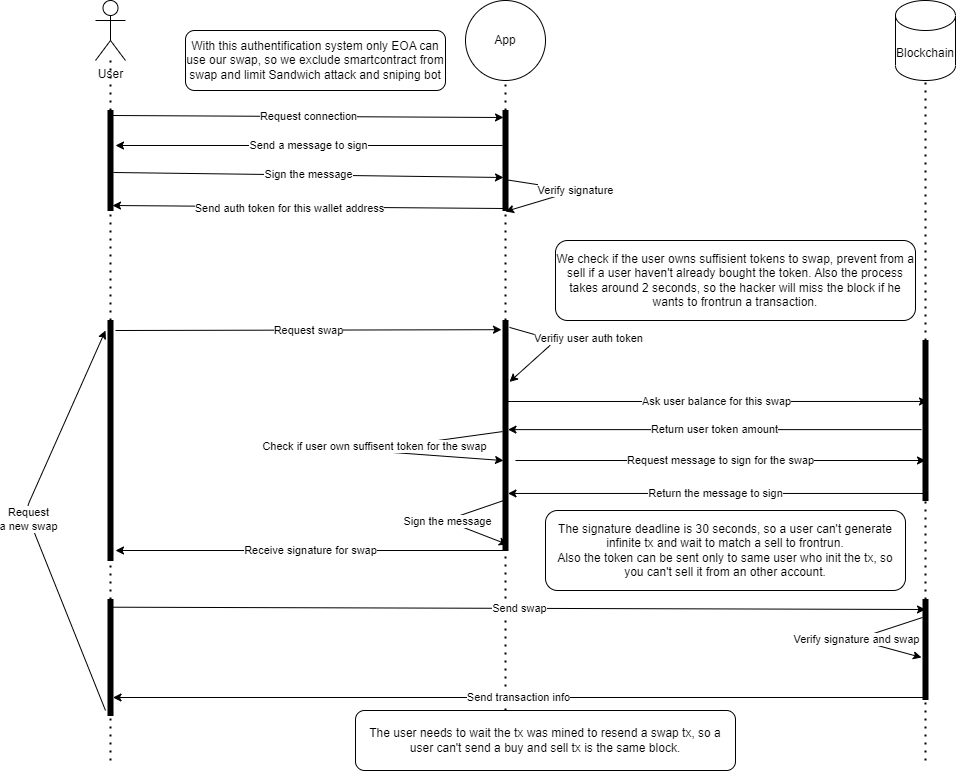

The diagram above was exported from draw.io. Its source (the exported page's mxGraphModel, read from the mxfile embedded in the PNG):
<mxGraphModel dx="1517" dy="498" grid="0" gridSize="10" guides="1" tooltips="1" connect="1" arrows="1" fold="1" page="1" pageScale="1" pageWidth="1169" pageHeight="827" math="0" shadow="0">
  <root>
    <mxCell id="0" />
    <mxCell id="1" parent="0" />
    <mxCell id="2" value="User" style="shape=umlActor;verticalLabelPosition=bottom;verticalAlign=top;html=1;outlineConnect=0;" parent="1" vertex="1">
      <mxGeometry x="110" y="40" width="30" height="60" as="geometry" />
    </mxCell>
    <mxCell id="7" value="" style="endArrow=none;dashed=1;html=1;dashPattern=1 3;strokeWidth=2;startArrow=none;" parent="1" source="12" target="2" edge="1">
      <mxGeometry width="50" height="50" relative="1" as="geometry">
        <mxPoint x="125" y="800" as="sourcePoint" />
        <mxPoint x="120" y="130" as="targetPoint" />
      </mxGeometry>
    </mxCell>
    <mxCell id="8" value="App" style="ellipse;whiteSpace=wrap;html=1;aspect=fixed;" parent="1" vertex="1">
      <mxGeometry x="480" y="40" width="80" height="80" as="geometry" />
    </mxCell>
    <mxCell id="9" value="Blockchain" style="shape=cylinder3;whiteSpace=wrap;html=1;boundedLbl=1;backgroundOutline=1;size=15;" parent="1" vertex="1">
      <mxGeometry x="910" y="40" width="60" height="80" as="geometry" />
    </mxCell>
    <mxCell id="10" value="" style="endArrow=none;dashed=1;html=1;dashPattern=1 3;strokeWidth=2;entryX=0.5;entryY=1;entryDx=0;entryDy=0;startArrow=none;" parent="1" source="14" target="8" edge="1">
      <mxGeometry width="50" height="50" relative="1" as="geometry">
        <mxPoint x="520" y="790" as="sourcePoint" />
        <mxPoint x="177" y="140" as="targetPoint" />
      </mxGeometry>
    </mxCell>
    <mxCell id="11" value="" style="endArrow=none;dashed=1;html=1;dashPattern=1 3;strokeWidth=2;entryX=0.5;entryY=1;entryDx=0;entryDy=0;entryPerimeter=0;startArrow=none;" parent="1" source="28" target="9" edge="1">
      <mxGeometry width="50" height="50" relative="1" as="geometry">
        <mxPoint x="940" y="800" as="sourcePoint" />
        <mxPoint x="530" y="130" as="targetPoint" />
      </mxGeometry>
    </mxCell>
    <mxCell id="13" value="" style="endArrow=none;dashed=1;html=1;dashPattern=1 3;strokeWidth=2;startArrow=none;" parent="1" source="24" target="12" edge="1">
      <mxGeometry width="50" height="50" relative="1" as="geometry">
        <mxPoint x="125" y="800" as="sourcePoint" />
        <mxPoint x="125" y="100" as="targetPoint" />
      </mxGeometry>
    </mxCell>
    <mxCell id="12" value="" style="html=1;points=[];perimeter=orthogonalPerimeter;fillColor=strokeColor;" parent="1" vertex="1">
      <mxGeometry x="122.5" y="150" width="5" height="100" as="geometry" />
    </mxCell>
    <mxCell id="15" value="" style="endArrow=none;dashed=1;html=1;dashPattern=1 3;strokeWidth=2;entryX=0.5;entryY=1;entryDx=0;entryDy=0;startArrow=none;" parent="1" source="26" target="14" edge="1">
      <mxGeometry width="50" height="50" relative="1" as="geometry">
        <mxPoint x="520" y="790" as="sourcePoint" />
        <mxPoint x="520" y="120" as="targetPoint" />
      </mxGeometry>
    </mxCell>
    <mxCell id="14" value="" style="html=1;points=[];perimeter=orthogonalPerimeter;fillColor=strokeColor;" parent="1" vertex="1">
      <mxGeometry x="517.5" y="150" width="5" height="100" as="geometry" />
    </mxCell>
    <mxCell id="16" value="Request connection" style="endArrow=classic;html=1;exitX=0.9;exitY=0.05;exitDx=0;exitDy=0;exitPerimeter=0;entryX=0.1;entryY=0.07;entryDx=0;entryDy=0;entryPerimeter=0;" parent="1" source="12" target="14" edge="1">
      <mxGeometry width="50" height="50" relative="1" as="geometry">
        <mxPoint x="850" y="340" as="sourcePoint" />
        <mxPoint x="900" y="290" as="targetPoint" />
      </mxGeometry>
    </mxCell>
    <mxCell id="17" value="Send a message to sign" style="endArrow=classic;html=1;exitX=-0.1;exitY=0.35;exitDx=0;exitDy=0;exitPerimeter=0;" parent="1" source="14" edge="1">
      <mxGeometry width="50" height="50" relative="1" as="geometry">
        <mxPoint x="850" y="370" as="sourcePoint" />
        <mxPoint x="130" y="185" as="targetPoint" />
      </mxGeometry>
    </mxCell>
    <mxCell id="18" value="Sign the message" style="endArrow=classic;html=1;exitX=1.1;exitY=0.62;exitDx=0;exitDy=0;exitPerimeter=0;entryX=0.1;entryY=0.67;entryDx=0;entryDy=0;entryPerimeter=0;" parent="1" source="12" target="14" edge="1">
      <mxGeometry width="50" height="50" relative="1" as="geometry">
        <mxPoint x="137" y="165" as="sourcePoint" />
        <mxPoint x="510" y="210" as="targetPoint" />
        <Array as="points" />
      </mxGeometry>
    </mxCell>
    <mxCell id="19" value="" style="endArrow=classic;html=1;exitX=0.3;exitY=0.98;exitDx=0;exitDy=0;exitPerimeter=0;entryX=0.9;entryY=0.95;entryDx=0;entryDy=0;entryPerimeter=0;" parent="1" source="14" target="12" edge="1">
      <mxGeometry width="50" height="50" relative="1" as="geometry">
        <mxPoint x="850" y="380" as="sourcePoint" />
        <mxPoint x="900" y="330" as="targetPoint" />
      </mxGeometry>
    </mxCell>
    <mxCell id="22" value="Send auth token for this wallet address" style="edgeLabel;html=1;align=center;verticalAlign=middle;resizable=0;points=[];" parent="19" vertex="1" connectable="0">
      <mxGeometry x="0.0969" y="1" relative="1" as="geometry">
        <mxPoint as="offset" />
      </mxGeometry>
    </mxCell>
    <mxCell id="23" value="With this authentification system only EOA can use our swap, so we exclude smartcontract from swap and limit Sandwich attack and sniping bot" style="rounded=1;whiteSpace=wrap;html=1;" parent="1" vertex="1">
      <mxGeometry x="200" y="70" width="260" height="60" as="geometry" />
    </mxCell>
    <mxCell id="25" value="" style="endArrow=none;dashed=1;html=1;dashPattern=1 3;strokeWidth=2;startArrow=none;" parent="1" source="50" target="24" edge="1">
      <mxGeometry width="50" height="50" relative="1" as="geometry">
        <mxPoint x="125" y="800" as="sourcePoint" />
        <mxPoint x="125" y="250" as="targetPoint" />
      </mxGeometry>
    </mxCell>
    <mxCell id="24" value="" style="html=1;points=[];perimeter=orthogonalPerimeter;fillColor=strokeColor;" parent="1" vertex="1">
      <mxGeometry x="122.5" y="360" width="5" height="240" as="geometry" />
    </mxCell>
    <mxCell id="27" value="" style="endArrow=none;dashed=1;html=1;dashPattern=1 3;strokeWidth=2;entryX=0.5;entryY=1;entryDx=0;entryDy=0;" parent="1" target="26" edge="1">
      <mxGeometry width="50" height="50" relative="1" as="geometry">
        <mxPoint x="520" y="790" as="sourcePoint" />
        <mxPoint x="520" y="250" as="targetPoint" />
      </mxGeometry>
    </mxCell>
    <mxCell id="26" value="" style="html=1;points=[];perimeter=orthogonalPerimeter;fillColor=strokeColor;" parent="1" vertex="1">
      <mxGeometry x="517.5" y="360" width="5" height="230" as="geometry" />
    </mxCell>
    <mxCell id="29" value="" style="endArrow=none;dashed=1;html=1;dashPattern=1 3;strokeWidth=2;entryX=0.5;entryY=1;entryDx=0;entryDy=0;entryPerimeter=0;startArrow=none;" parent="1" source="48" target="28" edge="1">
      <mxGeometry width="50" height="50" relative="1" as="geometry">
        <mxPoint x="940" y="800" as="sourcePoint" />
        <mxPoint x="940" y="120" as="targetPoint" />
      </mxGeometry>
    </mxCell>
    <mxCell id="28" value="" style="html=1;points=[];perimeter=orthogonalPerimeter;fillColor=strokeColor;" parent="1" vertex="1">
      <mxGeometry x="937.5" y="380" width="5" height="160" as="geometry" />
    </mxCell>
    <mxCell id="33" value="Verify signature" style="endArrow=classic;html=1;exitX=0.3;exitY=0.69;exitDx=0;exitDy=0;exitPerimeter=0;entryX=0.5;entryY=1.01;entryDx=0;entryDy=0;entryPerimeter=0;" parent="1" source="14" target="14" edge="1">
      <mxGeometry width="50" height="50" relative="1" as="geometry">
        <mxPoint x="850" y="460" as="sourcePoint" />
        <mxPoint x="900" y="410" as="targetPoint" />
        <Array as="points">
          <mxPoint x="590" y="230" />
        </Array>
      </mxGeometry>
    </mxCell>
    <mxCell id="34" value="Verifiy user auth token" style="endArrow=classic;html=1;exitX=1.3;exitY=0.03;exitDx=0;exitDy=0;exitPerimeter=0;entryX=1.3;entryY=0.267;entryDx=0;entryDy=0;entryPerimeter=0;" parent="1" source="26" target="26" edge="1">
      <mxGeometry x="-0.0166" y="30" width="50" height="50" relative="1" as="geometry">
        <mxPoint x="850" y="460" as="sourcePoint" />
        <mxPoint x="900" y="410" as="targetPoint" />
        <Array as="points">
          <mxPoint x="570" y="380" />
        </Array>
        <mxPoint x="18" y="-28" as="offset" />
      </mxGeometry>
    </mxCell>
    <mxCell id="35" value="Request swap" style="endArrow=classic;html=1;entryX=-0.3;entryY=0.04;entryDx=0;entryDy=0;entryPerimeter=0;" parent="1" target="26" edge="1">
      <mxGeometry width="50" height="50" relative="1" as="geometry">
        <mxPoint x="130" y="370" as="sourcePoint" />
        <mxPoint x="900" y="410" as="targetPoint" />
      </mxGeometry>
    </mxCell>
    <mxCell id="36" value="" style="endArrow=classic;html=1;entryX=0.1;entryY=0.609;entryDx=0;entryDy=0;entryPerimeter=0;exitX=-0.1;exitY=0.483;exitDx=0;exitDy=0;exitPerimeter=0;" parent="1" source="26" target="26" edge="1">
      <mxGeometry width="50" height="50" relative="1" as="geometry">
        <mxPoint x="850" y="460" as="sourcePoint" />
        <mxPoint x="900" y="410" as="targetPoint" />
        <Array as="points">
          <mxPoint x="380" y="490" />
        </Array>
      </mxGeometry>
    </mxCell>
    <mxCell id="37" value="Check if user own suffisent token for the swap" style="edgeLabel;html=1;align=center;verticalAlign=middle;resizable=0;points=[];" parent="36" vertex="1" connectable="0">
      <mxGeometry x="-0.059" y="-3" relative="1" as="geometry">
        <mxPoint x="1" as="offset" />
      </mxGeometry>
    </mxCell>
    <mxCell id="42" value="Return user token amount" style="endArrow=classic;html=1;exitX=-0.3;exitY=0.557;exitDx=0;exitDy=0;exitPerimeter=0;" parent="1" source="28" target="26" edge="1">
      <mxGeometry width="50" height="50" relative="1" as="geometry">
        <mxPoint x="850" y="460" as="sourcePoint" />
        <mxPoint x="900" y="410" as="targetPoint" />
      </mxGeometry>
    </mxCell>
    <mxCell id="43" value="Request message to sign for the swap" style="endArrow=classic;html=1;" parent="1" edge="1">
      <mxGeometry width="50" height="50" relative="1" as="geometry">
        <mxPoint x="530" y="500" as="sourcePoint" />
        <mxPoint x="940" y="500" as="targetPoint" />
      </mxGeometry>
    </mxCell>
    <mxCell id="44" value="Return the message to sign" style="endArrow=classic;html=1;exitX=0.1;exitY=0.956;exitDx=0;exitDy=0;exitPerimeter=0;" parent="1" source="28" target="26" edge="1">
      <mxGeometry width="50" height="50" relative="1" as="geometry">
        <mxPoint x="850" y="460" as="sourcePoint" />
        <mxPoint x="900" y="410" as="targetPoint" />
      </mxGeometry>
    </mxCell>
    <mxCell id="46" value="Sign the message" style="endArrow=classic;html=1;exitX=0.1;exitY=0.783;exitDx=0;exitDy=0;exitPerimeter=0;entryX=0.9;entryY=0.974;entryDx=0;entryDy=0;entryPerimeter=0;" parent="1" source="26" target="26" edge="1">
      <mxGeometry width="50" height="50" relative="1" as="geometry">
        <mxPoint x="850" y="460" as="sourcePoint" />
        <mxPoint x="900" y="410" as="targetPoint" />
        <Array as="points">
          <mxPoint x="460" y="560" />
        </Array>
      </mxGeometry>
    </mxCell>
    <mxCell id="47" value="Receive signature for swap" style="endArrow=classic;html=1;exitX=0.5;exitY=1;exitDx=0;exitDy=0;exitPerimeter=0;" parent="1" source="26" edge="1">
      <mxGeometry width="50" height="50" relative="1" as="geometry">
        <mxPoint x="850" y="460" as="sourcePoint" />
        <mxPoint x="130" y="590" as="targetPoint" />
        <mxPoint as="offset" />
      </mxGeometry>
    </mxCell>
    <mxCell id="49" value="" style="endArrow=none;dashed=1;html=1;dashPattern=1 3;strokeWidth=2;entryX=0.5;entryY=1;entryDx=0;entryDy=0;entryPerimeter=0;" parent="1" target="48" edge="1">
      <mxGeometry width="50" height="50" relative="1" as="geometry">
        <mxPoint x="940" y="800" as="sourcePoint" />
        <mxPoint x="940" y="540" as="targetPoint" />
      </mxGeometry>
    </mxCell>
    <mxCell id="48" value="" style="html=1;points=[];perimeter=orthogonalPerimeter;fillColor=strokeColor;" parent="1" vertex="1">
      <mxGeometry x="937.5" y="639" width="5" height="100" as="geometry" />
    </mxCell>
    <mxCell id="51" value="" style="endArrow=none;dashed=1;html=1;dashPattern=1 3;strokeWidth=2;" parent="1" target="50" edge="1">
      <mxGeometry width="50" height="50" relative="1" as="geometry">
        <mxPoint x="125" y="800" as="sourcePoint" />
        <mxPoint x="125" y="600" as="targetPoint" />
      </mxGeometry>
    </mxCell>
    <mxCell id="50" value="" style="html=1;points=[];perimeter=orthogonalPerimeter;fillColor=strokeColor;" parent="1" vertex="1">
      <mxGeometry x="122.5" y="639" width="5" height="116" as="geometry" />
    </mxCell>
    <mxCell id="52" value="Send swap" style="endArrow=classic;html=1;exitX=0.9;exitY=0.07;exitDx=0;exitDy=0;exitPerimeter=0;" parent="1" edge="1">
      <mxGeometry width="50" height="50" relative="1" as="geometry">
        <mxPoint x="127" y="646.7" as="sourcePoint" />
        <mxPoint x="940" y="649" as="targetPoint" />
      </mxGeometry>
    </mxCell>
    <mxCell id="53" value="Verify signature and swap" style="endArrow=classic;html=1;entryX=-0.3;entryY=0.58;entryDx=0;entryDy=0;entryPerimeter=0;exitX=-0.1;exitY=0.18;exitDx=0;exitDy=0;exitPerimeter=0;" parent="1" source="48" target="48" edge="1">
      <mxGeometry width="50" height="50" relative="1" as="geometry">
        <mxPoint x="850" y="479" as="sourcePoint" />
        <mxPoint x="900" y="429" as="targetPoint" />
        <Array as="points">
          <mxPoint x="870" y="679" />
        </Array>
      </mxGeometry>
    </mxCell>
    <mxCell id="54" value="Send transaction info" style="endArrow=classic;html=1;exitX=0.3;exitY=0.98;exitDx=0;exitDy=0;exitPerimeter=0;" parent="1" source="48" edge="1">
      <mxGeometry width="50" height="50" relative="1" as="geometry">
        <mxPoint x="850" y="479" as="sourcePoint" />
        <mxPoint x="127.5" y="737" as="targetPoint" />
      </mxGeometry>
    </mxCell>
    <mxCell id="55" value="Request&lt;br&gt;a new swap" style="endArrow=classic;html=1;" parent="1" edge="1">
      <mxGeometry width="50" height="50" relative="1" as="geometry">
        <mxPoint x="120" y="750" as="sourcePoint" />
        <mxPoint x="120" y="370" as="targetPoint" />
        <Array as="points">
          <mxPoint x="40" y="550" />
        </Array>
      </mxGeometry>
    </mxCell>
    <mxCell id="56" value="Ask user balance for this swap" style="endArrow=classic;html=1;entryX=0.9;entryY=0.381;entryDx=0;entryDy=0;entryPerimeter=0;" parent="1" target="28" edge="1">
      <mxGeometry width="50" height="50" relative="1" as="geometry">
        <mxPoint x="520" y="441" as="sourcePoint" />
        <mxPoint x="440" y="410" as="targetPoint" />
      </mxGeometry>
    </mxCell>
    <mxCell id="57" value="The signature deadline is 30 seconds, so a user can't generate infinite tx and wait to match a sell to frontrun.&lt;br&gt;Also the token can be sent only to same user who init the tx, so you can't sell it from an other account." style="rounded=1;whiteSpace=wrap;html=1;" parent="1" vertex="1">
      <mxGeometry x="560" y="550" width="360" height="80" as="geometry" />
    </mxCell>
    <mxCell id="58" value="The user needs to wait the tx was mined to resend a swap tx, so a user can't send a buy and sell tx is the same block." style="rounded=1;whiteSpace=wrap;html=1;" parent="1" vertex="1">
      <mxGeometry x="370" y="750" width="380" height="60" as="geometry" />
    </mxCell>
    <mxCell id="59" value="We check if the user owns suffisient tokens to swap, prevent from a sell if a user haven't already bought the token. Also the process takes around 2 seconds, so the hacker will miss the block if he wants to frontrun a transaction." style="rounded=1;whiteSpace=wrap;html=1;" parent="1" vertex="1">
      <mxGeometry x="570" y="280" width="360" height="80" as="geometry" />
    </mxCell>
  </root>
</mxGraphModel>